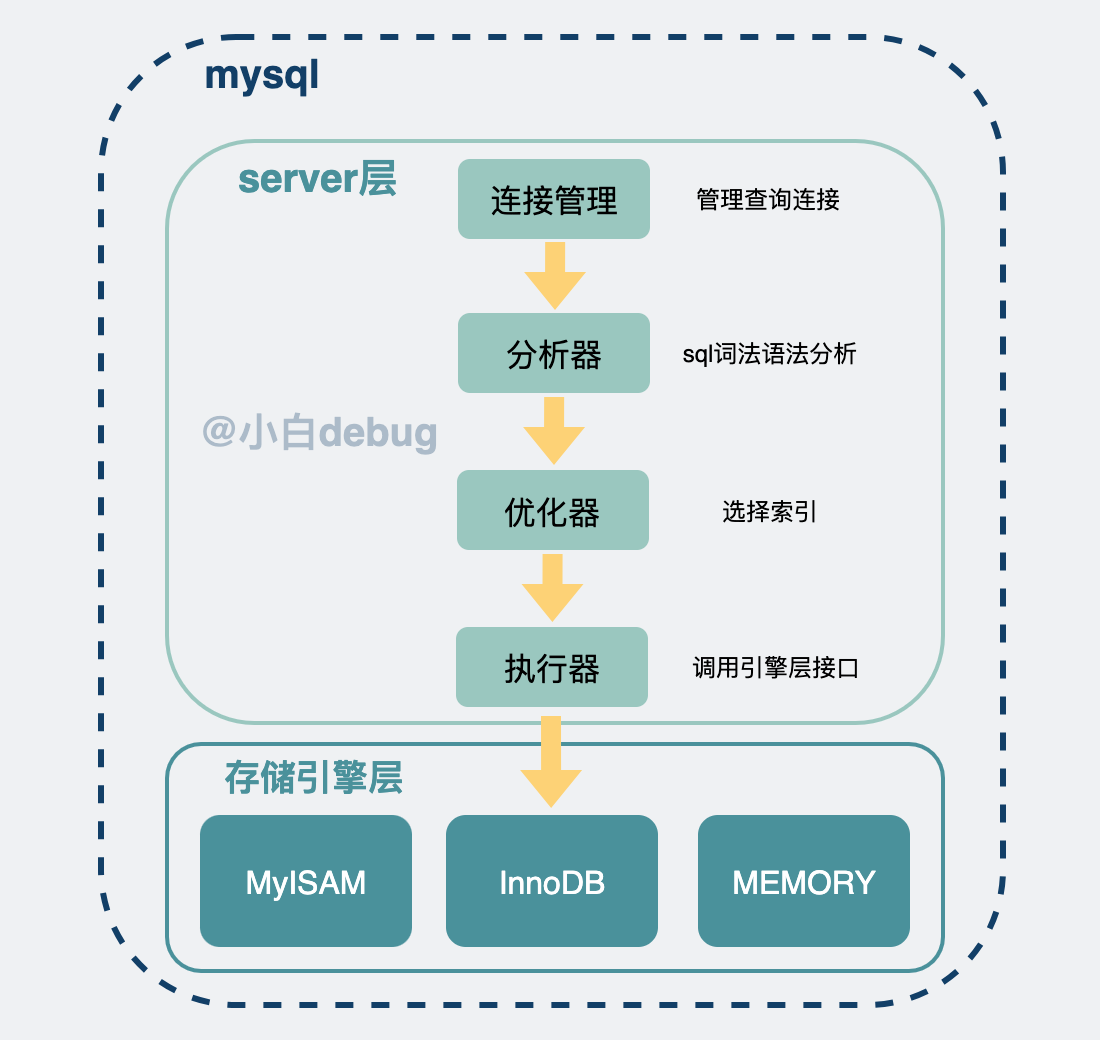

The diagram above was exported from draw.io. Its source (the exported page's mxGraphModel, read from the mxfile embedded in the PNG):
<mxGraphModel dx="1306" dy="762" grid="0" gridSize="10" guides="1" tooltips="1" connect="1" arrows="1" fold="1" page="1" pageScale="1" pageWidth="550" pageHeight="520" background="#EFF1F3" math="0" shadow="0">
  <root>
    <mxCell id="0" />
    <mxCell id="1" parent="0" />
    <mxCell id="dk1CTfu6bBJQ-VM1H_dC-2" value="" style="rounded=1;whiteSpace=wrap;html=1;fillColor=none;strokeWidth=3;dashed=1;strokeColor=#123f67;" parent="1" vertex="1">
      <mxGeometry x="50" y="18" width="451" height="484" as="geometry" />
    </mxCell>
    <mxCell id="23iM9Gp5Ji6-i4gFpPbt-2" value="" style="rounded=1;whiteSpace=wrap;html=1;fillColor=none;strokeColor=#9AC7BF;strokeWidth=2;" parent="1" vertex="1">
      <mxGeometry x="83" y="70" width="388" height="291" as="geometry" />
    </mxCell>
    <mxCell id="23iM9Gp5Ji6-i4gFpPbt-3" value="&lt;font size=&quot;1&quot; color=&quot;#4a919b&quot;&gt;&lt;b style=&quot;font-size: 20px&quot;&gt;server层&lt;/b&gt;&lt;/font&gt;" style="text;html=1;strokeColor=none;fillColor=none;align=center;verticalAlign=middle;whiteSpace=wrap;rounded=0;" parent="1" vertex="1">
      <mxGeometry x="108" y="73" width="102" height="32" as="geometry" />
    </mxCell>
    <mxCell id="23iM9Gp5Ji6-i4gFpPbt-4" value="&lt;font style=&quot;font-size: 16px&quot; color=&quot;#000000&quot;&gt;连接管理&lt;/font&gt;" style="rounded=1;whiteSpace=wrap;html=1;fontSize=22;fontColor=#FFFFFF;fillColor=#9AC7BF;strokeColor=none;" parent="1" vertex="1">
      <mxGeometry x="228.5" y="79" width="96" height="40" as="geometry" />
    </mxCell>
    <mxCell id="23iM9Gp5Ji6-i4gFpPbt-7" value="&lt;font color=&quot;#000000&quot;&gt;&lt;span style=&quot;font-size: 16px&quot;&gt;分析器&lt;/span&gt;&lt;/font&gt;" style="rounded=1;whiteSpace=wrap;html=1;fontSize=22;fontColor=#FFFFFF;fillColor=#9AC7BF;strokeColor=none;" parent="1" vertex="1">
      <mxGeometry x="228.5" y="156" width="96" height="40" as="geometry" />
    </mxCell>
    <mxCell id="23iM9Gp5Ji6-i4gFpPbt-9" value="" style="shape=flexArrow;endArrow=classic;html=1;rounded=0;fontSize=16;fontColor=#000000;fillColor=#FDD276;strokeColor=none;" parent="1" edge="1">
      <mxGeometry width="50" height="50" relative="1" as="geometry">
        <mxPoint x="277.08000000000004" y="120" as="sourcePoint" />
        <mxPoint x="277" y="155" as="targetPoint" />
      </mxGeometry>
    </mxCell>
    <mxCell id="23iM9Gp5Ji6-i4gFpPbt-13" value="&lt;font color=&quot;#000000&quot;&gt;&lt;span style=&quot;font-size: 16px&quot;&gt;执行器&lt;/span&gt;&lt;/font&gt;" style="rounded=1;whiteSpace=wrap;html=1;fontSize=22;fontColor=#FFFFFF;fillColor=#9AC7BF;strokeColor=none;" parent="1" vertex="1">
      <mxGeometry x="227.5" y="313" width="96" height="40" as="geometry" />
    </mxCell>
    <mxCell id="23iM9Gp5Ji6-i4gFpPbt-15" value="&lt;font style=&quot;font-size: 12px&quot;&gt;管理查询连接&lt;/font&gt;" style="text;html=1;strokeColor=none;fillColor=none;align=center;verticalAlign=middle;whiteSpace=wrap;rounded=0;fontSize=16;fontColor=#000000;" parent="1" vertex="1">
      <mxGeometry x="324.5" y="83.5" width="118" height="31" as="geometry" />
    </mxCell>
    <mxCell id="23iM9Gp5Ji6-i4gFpPbt-16" value="&lt;font style=&quot;font-size: 12px&quot;&gt;sql词法语法分析&lt;/font&gt;" style="text;html=1;strokeColor=none;fillColor=none;align=center;verticalAlign=middle;whiteSpace=wrap;rounded=0;fontSize=16;fontColor=#000000;" parent="1" vertex="1">
      <mxGeometry x="326" y="160.5" width="118" height="31" as="geometry" />
    </mxCell>
    <mxCell id="23iM9Gp5Ji6-i4gFpPbt-17" value="&lt;font style=&quot;font-size: 12px&quot;&gt;选择索引&lt;/font&gt;" style="text;html=1;strokeColor=none;fillColor=none;align=center;verticalAlign=middle;whiteSpace=wrap;rounded=0;fontSize=16;fontColor=#000000;" parent="1" vertex="1">
      <mxGeometry x="326" y="239" width="118" height="31" as="geometry" />
    </mxCell>
    <mxCell id="23iM9Gp5Ji6-i4gFpPbt-18" value="&lt;font style=&quot;font-size: 12px&quot;&gt;调用引擎层接口&lt;/font&gt;" style="text;html=1;strokeColor=none;fillColor=none;align=center;verticalAlign=middle;whiteSpace=wrap;rounded=0;fontSize=16;fontColor=#000000;" parent="1" vertex="1">
      <mxGeometry x="328.5" y="317.5" width="118" height="31" as="geometry" />
    </mxCell>
    <mxCell id="23iM9Gp5Ji6-i4gFpPbt-19" value="" style="rounded=1;whiteSpace=wrap;html=1;fillColor=none;strokeColor=#4A919B;strokeWidth=2;" parent="1" vertex="1">
      <mxGeometry x="83" y="371.5" width="388" height="113.5" as="geometry" />
    </mxCell>
    <mxCell id="23iM9Gp5Ji6-i4gFpPbt-21" value="&lt;font&gt;&lt;span style=&quot;font-size: 16px&quot;&gt;MEMORY&lt;/span&gt;&lt;/font&gt;" style="rounded=1;whiteSpace=wrap;html=1;fontSize=22;fontColor=#FFFFFF;fillColor=#4A919B;strokeColor=none;" parent="1" vertex="1">
      <mxGeometry x="348.5" y="407" width="106" height="66" as="geometry" />
    </mxCell>
    <mxCell id="23iM9Gp5Ji6-i4gFpPbt-22" value="&lt;font&gt;&lt;span style=&quot;font-size: 16px&quot;&gt;InnoDB&lt;/span&gt;&lt;/font&gt;" style="rounded=1;whiteSpace=wrap;html=1;fontSize=22;fontColor=#FFFFFF;fillColor=#4A919B;strokeColor=none;" parent="1" vertex="1">
      <mxGeometry x="222.5" y="407" width="106" height="66" as="geometry" />
    </mxCell>
    <mxCell id="23iM9Gp5Ji6-i4gFpPbt-23" value="&lt;font&gt;&lt;span style=&quot;font-size: 16px&quot;&gt;MyISAM&lt;/span&gt;&lt;/font&gt;" style="rounded=1;whiteSpace=wrap;html=1;fontSize=22;fontColor=#FFFFFF;fillColor=#4A919B;strokeColor=none;" parent="1" vertex="1">
      <mxGeometry x="99.5" y="407" width="106" height="66" as="geometry" />
    </mxCell>
    <mxCell id="23iM9Gp5Ji6-i4gFpPbt-24" value="" style="shape=flexArrow;endArrow=classic;html=1;rounded=0;fontSize=16;fontColor=#000000;fillColor=#FDD276;strokeColor=none;" parent="1" edge="1">
      <mxGeometry width="50" height="50" relative="1" as="geometry">
        <mxPoint x="275" y="357" as="sourcePoint" />
        <mxPoint x="275.08000000000004" y="404" as="targetPoint" />
      </mxGeometry>
    </mxCell>
    <mxCell id="23iM9Gp5Ji6-i4gFpPbt-25" value="&lt;font size=&quot;1&quot; color=&quot;#4a919b&quot;&gt;&lt;b style=&quot;font-size: 18px&quot;&gt;存储引擎层&lt;/b&gt;&lt;/font&gt;" style="text;html=1;strokeColor=none;fillColor=none;align=center;verticalAlign=middle;whiteSpace=wrap;rounded=0;" parent="1" vertex="1">
      <mxGeometry x="102.5" y="371.5" width="107.5" height="32.5" as="geometry" />
    </mxCell>
    <mxCell id="M6mOt85n85NVgl_5BVDo-2" value="&lt;font color=&quot;#000000&quot;&gt;&lt;span style=&quot;font-size: 16px&quot;&gt;优化器&lt;/span&gt;&lt;/font&gt;" style="rounded=1;whiteSpace=wrap;html=1;fontSize=22;fontColor=#FFFFFF;fillColor=#9AC7BF;strokeColor=none;" parent="1" vertex="1">
      <mxGeometry x="228" y="234.5" width="96" height="40" as="geometry" />
    </mxCell>
    <mxCell id="M6mOt85n85NVgl_5BVDo-3" value="" style="shape=flexArrow;endArrow=classic;html=1;rounded=0;fontSize=16;fontColor=#000000;fillColor=#FDD276;strokeColor=none;" parent="1" edge="1">
      <mxGeometry width="50" height="50" relative="1" as="geometry">
        <mxPoint x="276.58000000000004" y="197.5" as="sourcePoint" />
        <mxPoint x="276.5" y="232.5" as="targetPoint" />
      </mxGeometry>
    </mxCell>
    <mxCell id="M6mOt85n85NVgl_5BVDo-4" value="" style="shape=flexArrow;endArrow=classic;html=1;rounded=0;fontSize=16;fontColor=#000000;fillColor=#FDD276;strokeColor=none;" parent="1" edge="1">
      <mxGeometry width="50" height="50" relative="1" as="geometry">
        <mxPoint x="275.7900000000001" y="276" as="sourcePoint" />
        <mxPoint x="275.71000000000004" y="311" as="targetPoint" />
      </mxGeometry>
    </mxCell>
    <mxCell id="dk1CTfu6bBJQ-VM1H_dC-3" value="&lt;font size=&quot;1&quot;&gt;&lt;b style=&quot;font-size: 20px;&quot;&gt;&lt;font color=&quot;#123f67&quot;&gt;mysql&lt;/font&gt;&lt;br&gt;&lt;/b&gt;&lt;/font&gt;" style="text;html=1;strokeColor=none;fillColor=none;align=center;verticalAlign=middle;whiteSpace=wrap;rounded=0;" parent="1" vertex="1">
      <mxGeometry x="80" y="21" width="102" height="32" as="geometry" />
    </mxCell>
    <mxCell id="g8OvMQnWQ2Onqp0YjfBk-2" value="&lt;font size=&quot;1&quot;&gt;&lt;b style=&quot;font-size: 20px;&quot;&gt;&lt;font color=&quot;#123f67&quot;&gt;@小白debug&lt;/font&gt;&lt;br&gt;&lt;/b&gt;&lt;/font&gt;" style="text;html=1;strokeColor=none;fillColor=none;align=center;verticalAlign=middle;whiteSpace=wrap;rounded=0;opacity=30;textOpacity=30;" vertex="1" parent="1">
      <mxGeometry x="86.5" y="199.5" width="145" height="32" as="geometry" />
    </mxCell>
  </root>
</mxGraphModel>